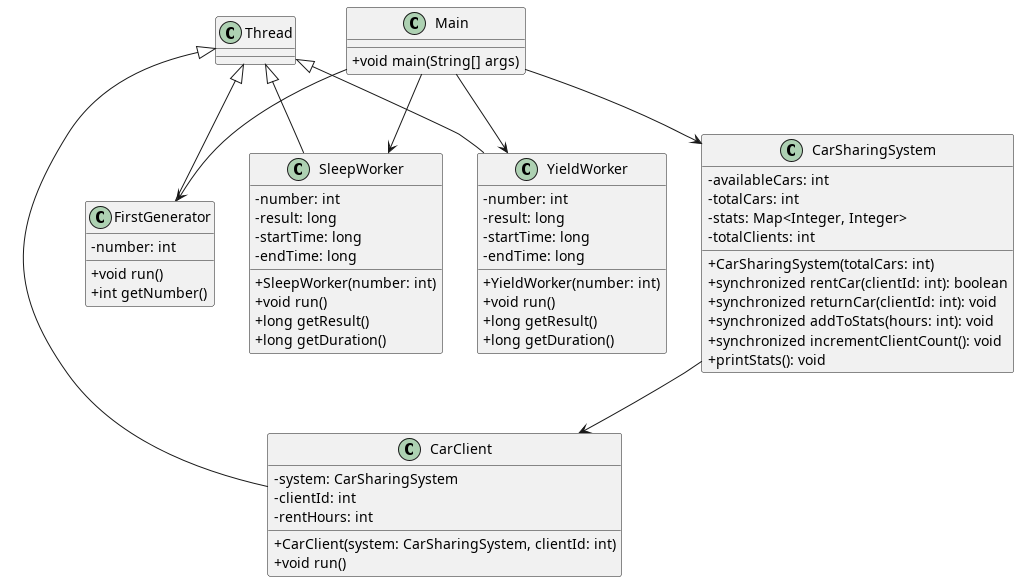

The diagram above was rendered by PlantUML. Its source (embedded in the PNG):
@startuml Class
skinparam classAttributeIconSize 0

class CarSharingSystem {
    - availableCars: int
    - totalCars: int
    - stats: Map<Integer, Integer>
    - totalClients: int
    + CarSharingSystem(totalCars: int)
    + synchronized rentCar(clientId: int): boolean
    + synchronized returnCar(clientId: int): void
    + synchronized addToStats(hours: int): void
    + synchronized incrementClientCount(): void
    + printStats(): void
}

class CarClient extends Thread {
    - system: CarSharingSystem
    - clientId: int
    - rentHours: int
    + CarClient(system: CarSharingSystem, clientId: int)
    + void run()
}

class FirstGenerator extends Thread {
    - number: int
    + void run()
    + int getNumber()
}

class SleepWorker extends Thread {
    - number: int
    - result: long
    - startTime: long
    - endTime: long
    + SleepWorker(number: int)
    + void run()
    + long getResult()
    + long getDuration()
}

class YieldWorker extends Thread {
    - number: int
    - result: long
    - startTime: long
    - endTime: long
    + YieldWorker(number: int)
    + void run()
    + long getResult()
    + long getDuration()
}

class Main {
    + void main(String[] args)
}

Main --> CarSharingSystem
Main --> FirstGenerator
Main --> SleepWorker
Main --> YieldWorker
CarSharingSystem --> CarClient
@enduml